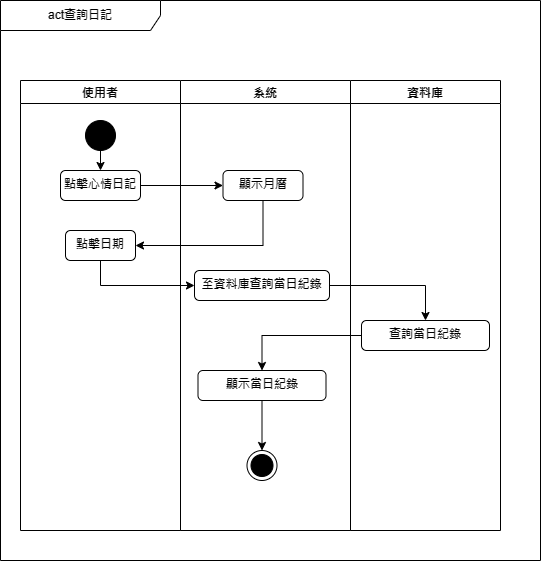

The diagram above was exported from draw.io. Its source (the exported page's mxGraphModel, read from the mxfile embedded in the PNG):
<mxGraphModel dx="1290" dy="1718" grid="1" gridSize="10" guides="1" tooltips="1" connect="1" arrows="1" fold="1" page="1" pageScale="1" pageWidth="827" pageHeight="1169" math="0" shadow="0">
  <root>
    <mxCell id="0" />
    <mxCell id="1" parent="0" />
    <mxCell id="gm-7WpNr9AIrFFaEUbHZ-1" value="act查詢日記" style="shape=umlFrame;whiteSpace=wrap;html=1;pointerEvents=0;recursiveResize=0;container=1;collapsible=0;width=160;" parent="1" vertex="1">
      <mxGeometry x="130" y="-70" width="540" height="560" as="geometry" />
    </mxCell>
    <mxCell id="gm-7WpNr9AIrFFaEUbHZ-2" value="使用者" style="swimlane;" parent="gm-7WpNr9AIrFFaEUbHZ-1" vertex="1">
      <mxGeometry x="20" y="80" width="160" height="450" as="geometry" />
    </mxCell>
    <mxCell id="gm-7WpNr9AIrFFaEUbHZ-3" style="edgeStyle=orthogonalEdgeStyle;rounded=0;orthogonalLoop=1;jettySize=auto;html=1;exitX=0.5;exitY=1;exitDx=0;exitDy=0;entryX=0.5;entryY=0;entryDx=0;entryDy=0;" parent="gm-7WpNr9AIrFFaEUbHZ-2" source="gm-7WpNr9AIrFFaEUbHZ-4" target="gm-7WpNr9AIrFFaEUbHZ-5" edge="1">
      <mxGeometry relative="1" as="geometry" />
    </mxCell>
    <mxCell id="gm-7WpNr9AIrFFaEUbHZ-4" value="" style="ellipse;fillColor=strokeColor;html=1;" parent="gm-7WpNr9AIrFFaEUbHZ-2" vertex="1">
      <mxGeometry x="65" y="40" width="30" height="30" as="geometry" />
    </mxCell>
    <mxCell id="gm-7WpNr9AIrFFaEUbHZ-5" value="點擊心情日記" style="html=1;align=center;verticalAlign=top;rounded=1;absoluteArcSize=1;arcSize=10;dashed=0;whiteSpace=wrap;" parent="gm-7WpNr9AIrFFaEUbHZ-2" vertex="1">
      <mxGeometry x="40" y="90" width="80" height="30" as="geometry" />
    </mxCell>
    <mxCell id="gm-7WpNr9AIrFFaEUbHZ-7" value="點擊日期" style="html=1;align=center;verticalAlign=top;rounded=1;absoluteArcSize=1;arcSize=10;dashed=0;whiteSpace=wrap;" parent="gm-7WpNr9AIrFFaEUbHZ-2" vertex="1">
      <mxGeometry x="45" y="150" width="70" height="30" as="geometry" />
    </mxCell>
    <mxCell id="gm-7WpNr9AIrFFaEUbHZ-9" value="系統" style="swimlane;" parent="gm-7WpNr9AIrFFaEUbHZ-1" vertex="1">
      <mxGeometry x="180" y="80" width="170" height="450" as="geometry" />
    </mxCell>
    <mxCell id="gm-7WpNr9AIrFFaEUbHZ-10" value="顯示月曆" style="html=1;align=center;verticalAlign=top;rounded=1;absoluteArcSize=1;arcSize=10;dashed=0;whiteSpace=wrap;" parent="gm-7WpNr9AIrFFaEUbHZ-9" vertex="1">
      <mxGeometry x="42.5" y="90" width="80" height="30" as="geometry" />
    </mxCell>
    <mxCell id="gm-7WpNr9AIrFFaEUbHZ-11" value="至資料庫查詢當日紀錄" style="html=1;align=center;verticalAlign=top;rounded=1;absoluteArcSize=1;arcSize=10;dashed=0;whiteSpace=wrap;" parent="gm-7WpNr9AIrFFaEUbHZ-9" vertex="1">
      <mxGeometry x="14" y="190" width="135" height="30" as="geometry" />
    </mxCell>
    <mxCell id="gm-7WpNr9AIrFFaEUbHZ-12" value="" style="ellipse;html=1;shape=endState;fillColor=strokeColor;" parent="gm-7WpNr9AIrFFaEUbHZ-9" vertex="1">
      <mxGeometry x="66.5" y="370" width="30" height="30" as="geometry" />
    </mxCell>
    <mxCell id="sS2PO967UoX9pZZVc7b0-1" style="edgeStyle=orthogonalEdgeStyle;rounded=0;orthogonalLoop=1;jettySize=auto;html=1;exitX=0.5;exitY=1;exitDx=0;exitDy=0;entryX=0.5;entryY=0;entryDx=0;entryDy=0;" parent="gm-7WpNr9AIrFFaEUbHZ-9" source="hoedVb7at9JCYBlsYpp6-2" target="gm-7WpNr9AIrFFaEUbHZ-12" edge="1">
      <mxGeometry relative="1" as="geometry" />
    </mxCell>
    <mxCell id="hoedVb7at9JCYBlsYpp6-2" value="顯示當日紀錄" style="html=1;align=center;verticalAlign=top;rounded=1;absoluteArcSize=1;arcSize=10;dashed=0;whiteSpace=wrap;" parent="gm-7WpNr9AIrFFaEUbHZ-9" vertex="1">
      <mxGeometry x="17.5" y="290" width="128" height="30" as="geometry" />
    </mxCell>
    <mxCell id="gm-7WpNr9AIrFFaEUbHZ-13" style="edgeStyle=orthogonalEdgeStyle;rounded=0;orthogonalLoop=1;jettySize=auto;html=1;exitX=1;exitY=0.5;exitDx=0;exitDy=0;entryX=0;entryY=0.5;entryDx=0;entryDy=0;" parent="gm-7WpNr9AIrFFaEUbHZ-1" source="gm-7WpNr9AIrFFaEUbHZ-5" target="gm-7WpNr9AIrFFaEUbHZ-10" edge="1">
      <mxGeometry relative="1" as="geometry" />
    </mxCell>
    <mxCell id="gm-7WpNr9AIrFFaEUbHZ-14" style="edgeStyle=orthogonalEdgeStyle;rounded=0;orthogonalLoop=1;jettySize=auto;html=1;exitX=0.5;exitY=1;exitDx=0;exitDy=0;entryX=1;entryY=0.5;entryDx=0;entryDy=0;" parent="gm-7WpNr9AIrFFaEUbHZ-1" source="gm-7WpNr9AIrFFaEUbHZ-10" target="gm-7WpNr9AIrFFaEUbHZ-7" edge="1">
      <mxGeometry relative="1" as="geometry" />
    </mxCell>
    <mxCell id="gm-7WpNr9AIrFFaEUbHZ-16" value="資料庫" style="swimlane;" parent="gm-7WpNr9AIrFFaEUbHZ-1" vertex="1">
      <mxGeometry x="350" y="80" width="150" height="450" as="geometry" />
    </mxCell>
    <mxCell id="gm-7WpNr9AIrFFaEUbHZ-17" value="查詢當日紀錄" style="html=1;align=center;verticalAlign=top;rounded=1;absoluteArcSize=1;arcSize=10;dashed=0;whiteSpace=wrap;" parent="gm-7WpNr9AIrFFaEUbHZ-16" vertex="1">
      <mxGeometry x="11" y="240" width="128" height="30" as="geometry" />
    </mxCell>
    <mxCell id="gm-7WpNr9AIrFFaEUbHZ-18" style="edgeStyle=orthogonalEdgeStyle;rounded=0;orthogonalLoop=1;jettySize=auto;html=1;" parent="gm-7WpNr9AIrFFaEUbHZ-1" source="gm-7WpNr9AIrFFaEUbHZ-11" target="gm-7WpNr9AIrFFaEUbHZ-17" edge="1">
      <mxGeometry relative="1" as="geometry" />
    </mxCell>
    <mxCell id="fyLdtCvOec-zPqmACrxY-1" style="edgeStyle=orthogonalEdgeStyle;rounded=0;orthogonalLoop=1;jettySize=auto;html=1;exitX=0.5;exitY=1;exitDx=0;exitDy=0;entryX=0;entryY=0.5;entryDx=0;entryDy=0;" parent="gm-7WpNr9AIrFFaEUbHZ-1" source="gm-7WpNr9AIrFFaEUbHZ-7" target="gm-7WpNr9AIrFFaEUbHZ-11" edge="1">
      <mxGeometry relative="1" as="geometry" />
    </mxCell>
    <mxCell id="hoedVb7at9JCYBlsYpp6-3" style="edgeStyle=orthogonalEdgeStyle;rounded=0;orthogonalLoop=1;jettySize=auto;html=1;exitX=0;exitY=0.5;exitDx=0;exitDy=0;" parent="gm-7WpNr9AIrFFaEUbHZ-1" source="gm-7WpNr9AIrFFaEUbHZ-17" target="hoedVb7at9JCYBlsYpp6-2" edge="1">
      <mxGeometry relative="1" as="geometry" />
    </mxCell>
  </root>
</mxGraphModel>